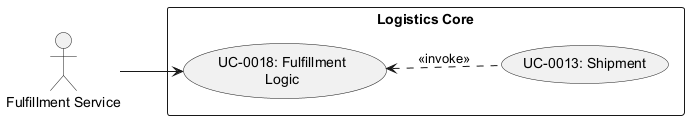

The diagram above was rendered by PlantUML. Its source (embedded in the PNG):
@startuml uc-0018
left to right direction
actor "Fulfillment Service" as Sys
rectangle "Logistics Core" {
    usecase "UC-0018: Fulfillment\nLogic" as UC18
    usecase "UC-0013: Shipment" as UC13
}
Sys --> UC18
UC18 <.. UC13 : <<invoke>>
@enduml